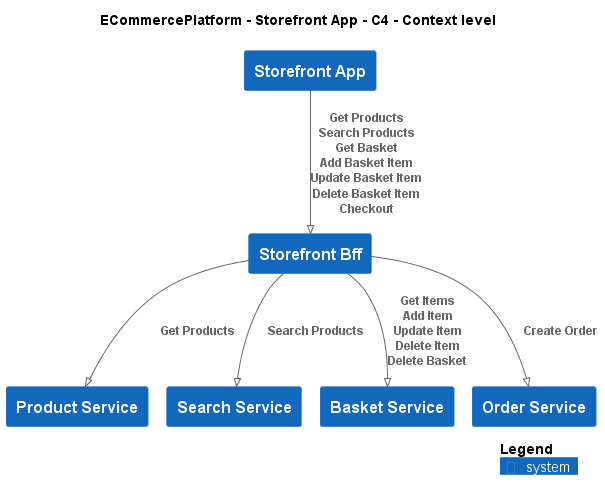

The diagram above was rendered by PlantUML. Its source (embedded in the PNG):
@startuml
!pragma layout smetana
!include ..\..\..\.c4s\C4_Context.puml

AddElementTag("c4interflow:lifecycle:new", $bgColor=green, $fontColor=#ffffff, $borderColor=green, $shadowing="False")
AddElementTag("c4interflow:lifecycle:changed", $bgColor=orange, $fontColor=#ffffff, $borderColor=orange, $shadowing="False")
AddElementTag("c4interflow:lifecycle:removed", $bgColor=red, $fontColor=#ffffff, $borderColor=red, $shadowing="False")

AddRelTag("c4interflow:lifecycle:new", $textColor=green, $lineColor=green)
AddRelTag("c4interflow:lifecycle:changed", $textColor=orange, $lineColor=orange)
AddRelTag("c4interflow:lifecycle:removed", $textColor=red, $lineColor=red)

SHOW_PERSON_PORTRAIT()
LAYOUT_TOP_DOWN()

skinparam linetype polyline

title ECommercePlatform - Storefront App - C4 - Context level

System(ECommercePlatform.SoftwareSystems.StorefrontApp, "Storefront App", "")
System(ECommercePlatform.SoftwareSystems.StorefrontBff, "Storefront Bff", "")
System(ECommercePlatform.SoftwareSystems.ProductService, "Product Service", "")
System(ECommercePlatform.SoftwareSystems.SearchService, "Search Service", "")
System(ECommercePlatform.SoftwareSystems.BasketService, "Basket Service", "")
System(ECommercePlatform.SoftwareSystems.OrderService, "Order Service", "")

Rel(ECommercePlatform.SoftwareSystems.StorefrontApp, ECommercePlatform.SoftwareSystems.StorefrontBff, "Get Products\nSearch Products\nGet Basket\nAdd Basket Item\nUpdate Basket Item\nDelete Basket Item\nCheckout")
Rel(ECommercePlatform.SoftwareSystems.StorefrontBff, ECommercePlatform.SoftwareSystems.ProductService, "Get Products")
Rel(ECommercePlatform.SoftwareSystems.StorefrontBff, ECommercePlatform.SoftwareSystems.SearchService, "Search Products")
Rel(ECommercePlatform.SoftwareSystems.StorefrontBff, ECommercePlatform.SoftwareSystems.BasketService, "Get Items\nAdd Item\nUpdate Item\nDelete Item\nDelete Basket")
Rel(ECommercePlatform.SoftwareSystems.StorefrontBff, ECommercePlatform.SoftwareSystems.OrderService, "Create Order")


SHOW_LEGEND()
@enduml